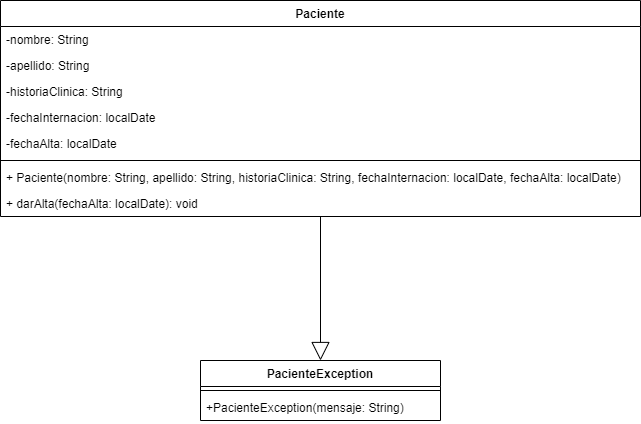

The diagram above was exported from draw.io. Its source (the exported page's mxGraphModel, read from the mxfile embedded in the PNG):
<mxGraphModel dx="1313" dy="1503" grid="1" gridSize="10" guides="1" tooltips="1" connect="1" arrows="1" fold="1" page="1" pageScale="1" pageWidth="1169" pageHeight="827" math="0" shadow="0">
  <root>
    <mxCell id="0" />
    <mxCell id="1" parent="0" />
    <mxCell id="zXeblVUj15ZB-jCPsMei-1" value="PacienteException" style="swimlane;fontStyle=1;align=center;verticalAlign=top;childLayout=stackLayout;horizontal=1;startSize=26;horizontalStack=0;resizeParent=1;resizeParentMax=0;resizeLast=0;collapsible=1;marginBottom=0;" parent="1" vertex="1">
      <mxGeometry x="460" y="-360" width="240" height="60" as="geometry">
        <mxRectangle x="100" y="-760" width="80" height="26" as="alternateBounds" />
      </mxGeometry>
    </mxCell>
    <mxCell id="zXeblVUj15ZB-jCPsMei-3" value="" style="line;strokeWidth=1;fillColor=none;align=left;verticalAlign=middle;spacingTop=-1;spacingLeft=3;spacingRight=3;rotatable=0;labelPosition=right;points=[];portConstraint=eastwest;" parent="zXeblVUj15ZB-jCPsMei-1" vertex="1">
      <mxGeometry y="26" width="240" height="8" as="geometry" />
    </mxCell>
    <mxCell id="zXeblVUj15ZB-jCPsMei-4" value="+PacienteException(mensaje: String)" style="text;strokeColor=none;fillColor=none;align=left;verticalAlign=top;spacingLeft=4;spacingRight=4;overflow=hidden;rotatable=0;points=[[0,0.5],[1,0.5]];portConstraint=eastwest;" parent="zXeblVUj15ZB-jCPsMei-1" vertex="1">
      <mxGeometry y="34" width="240" height="26" as="geometry" />
    </mxCell>
    <mxCell id="Gbk9Oum2xJ6eZCO_mHy--7" value="Paciente" style="swimlane;fontStyle=1;align=center;verticalAlign=top;childLayout=stackLayout;horizontal=1;startSize=26;horizontalStack=0;resizeParent=1;resizeParentMax=0;resizeLast=0;collapsible=1;marginBottom=0;fillColor=none;" parent="1" vertex="1">
      <mxGeometry x="260" y="-720" width="640" height="216" as="geometry" />
    </mxCell>
    <mxCell id="J1WWs98zSboYJhuDWZ5b-3" value="-nombre: String" style="text;strokeColor=none;fillColor=none;align=left;verticalAlign=top;spacingLeft=4;spacingRight=4;overflow=hidden;rotatable=0;points=[[0,0.5],[1,0.5]];portConstraint=eastwest;" vertex="1" parent="Gbk9Oum2xJ6eZCO_mHy--7">
      <mxGeometry y="26" width="640" height="26" as="geometry" />
    </mxCell>
    <mxCell id="J1WWs98zSboYJhuDWZ5b-4" value="-apellido: String" style="text;strokeColor=none;fillColor=none;align=left;verticalAlign=top;spacingLeft=4;spacingRight=4;overflow=hidden;rotatable=0;points=[[0,0.5],[1,0.5]];portConstraint=eastwest;" vertex="1" parent="Gbk9Oum2xJ6eZCO_mHy--7">
      <mxGeometry y="52" width="640" height="26" as="geometry" />
    </mxCell>
    <mxCell id="J1WWs98zSboYJhuDWZ5b-2" value="-historiaClinica: String" style="text;strokeColor=none;fillColor=none;align=left;verticalAlign=top;spacingLeft=4;spacingRight=4;overflow=hidden;rotatable=0;points=[[0,0.5],[1,0.5]];portConstraint=eastwest;" vertex="1" parent="Gbk9Oum2xJ6eZCO_mHy--7">
      <mxGeometry y="78" width="640" height="26" as="geometry" />
    </mxCell>
    <mxCell id="J1WWs98zSboYJhuDWZ5b-1" value="-fechaInternacion: localDate" style="text;strokeColor=none;fillColor=none;align=left;verticalAlign=top;spacingLeft=4;spacingRight=4;overflow=hidden;rotatable=0;points=[[0,0.5],[1,0.5]];portConstraint=eastwest;" vertex="1" parent="Gbk9Oum2xJ6eZCO_mHy--7">
      <mxGeometry y="104" width="640" height="26" as="geometry" />
    </mxCell>
    <mxCell id="Gbk9Oum2xJ6eZCO_mHy--8" value="-fechaAlta: localDate" style="text;strokeColor=none;fillColor=none;align=left;verticalAlign=top;spacingLeft=4;spacingRight=4;overflow=hidden;rotatable=0;points=[[0,0.5],[1,0.5]];portConstraint=eastwest;" parent="Gbk9Oum2xJ6eZCO_mHy--7" vertex="1">
      <mxGeometry y="130" width="640" height="26" as="geometry" />
    </mxCell>
    <mxCell id="Gbk9Oum2xJ6eZCO_mHy--9" value="" style="line;strokeWidth=1;fillColor=none;align=left;verticalAlign=middle;spacingTop=-1;spacingLeft=3;spacingRight=3;rotatable=0;labelPosition=right;points=[];portConstraint=eastwest;strokeColor=inherit;" parent="Gbk9Oum2xJ6eZCO_mHy--7" vertex="1">
      <mxGeometry y="156" width="640" height="8" as="geometry" />
    </mxCell>
    <mxCell id="Gbk9Oum2xJ6eZCO_mHy--10" value="+ Paciente(nombre: String, apellido: String, historiaClinica: String, fechaInternacion: localDate, fechaAlta: localDate)&#10; &#10;  )" style="text;strokeColor=none;fillColor=none;align=left;verticalAlign=top;spacingLeft=4;spacingRight=4;overflow=hidden;rotatable=0;points=[[0,0.5],[1,0.5]];portConstraint=eastwest;" parent="Gbk9Oum2xJ6eZCO_mHy--7" vertex="1">
      <mxGeometry y="164" width="640" height="26" as="geometry" />
    </mxCell>
    <mxCell id="wN6XHt_PLxaRcgcTyeIj-4" value="+ darAlta(fechaAlta: localDate): void" style="text;strokeColor=none;fillColor=none;align=left;verticalAlign=top;spacingLeft=4;spacingRight=4;overflow=hidden;rotatable=0;points=[[0,0.5],[1,0.5]];portConstraint=eastwest;" parent="Gbk9Oum2xJ6eZCO_mHy--7" vertex="1">
      <mxGeometry y="190" width="640" height="26" as="geometry" />
    </mxCell>
    <mxCell id="J1WWs98zSboYJhuDWZ5b-7" value="" style="endArrow=block;endSize=16;endFill=0;html=1;rounded=0;entryX=0.5;entryY=0;entryDx=0;entryDy=0;" edge="1" parent="1" source="wN6XHt_PLxaRcgcTyeIj-4" target="zXeblVUj15ZB-jCPsMei-1">
      <mxGeometry width="160" relative="1" as="geometry">
        <mxPoint x="505" y="-430" as="sourcePoint" />
        <mxPoint x="665" y="-430" as="targetPoint" />
      </mxGeometry>
    </mxCell>
  </root>
</mxGraphModel>